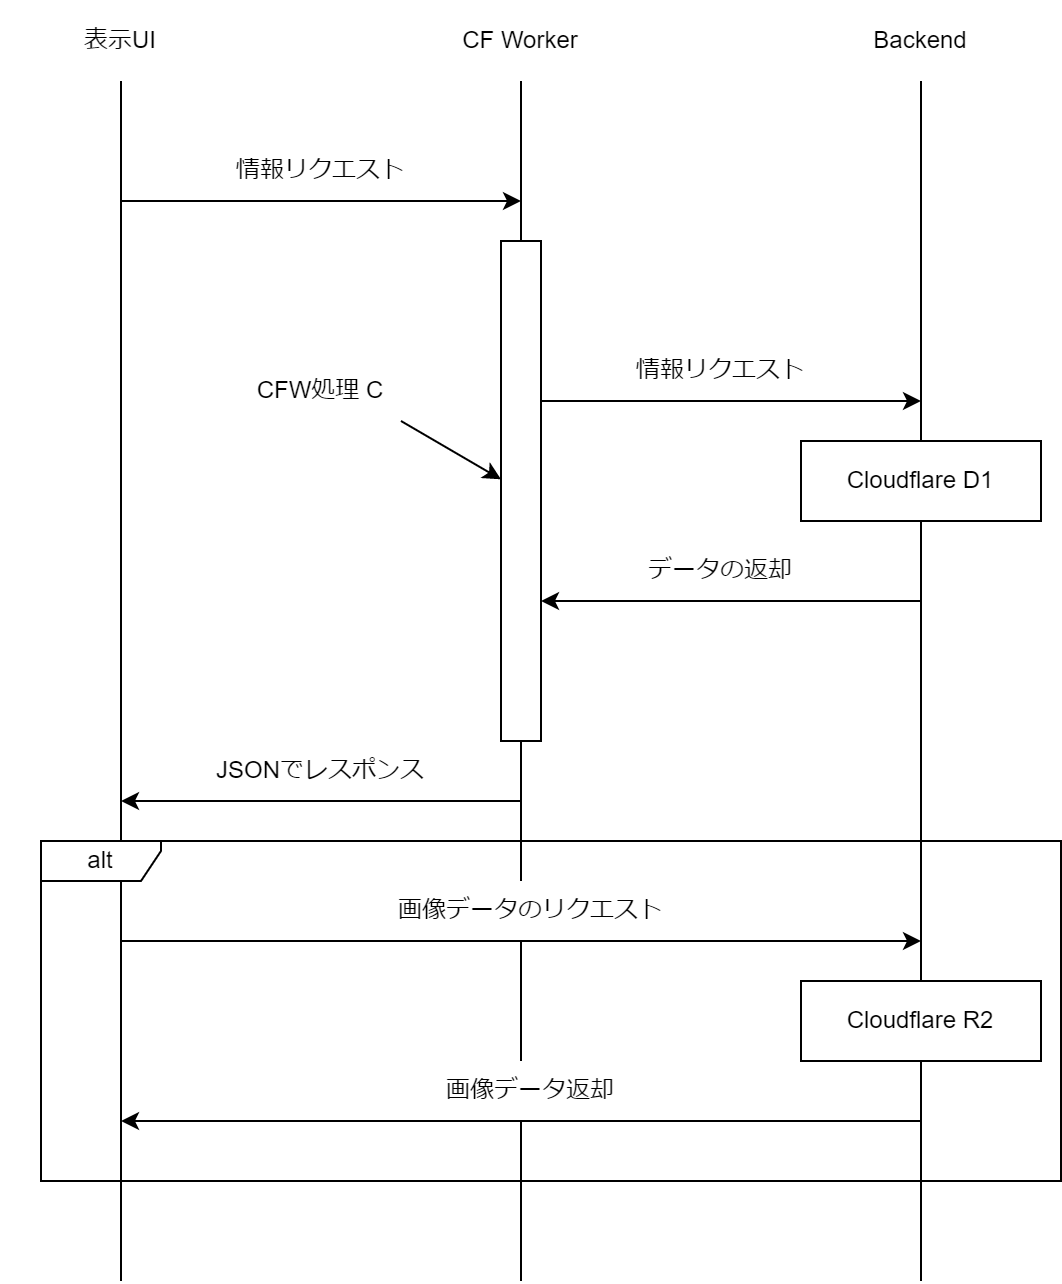

The diagram above was exported from draw.io. Its source (the exported page's mxGraphModel, read from the mxfile embedded in the PNG):
<mxGraphModel dx="1038" dy="596" grid="1" gridSize="10" guides="1" tooltips="1" connect="1" arrows="1" fold="1" page="0" pageScale="1" pageWidth="827" pageHeight="1169" background="#ffffff" math="0" shadow="0">
  <root>
    <mxCell id="0" />
    <mxCell id="1" parent="0" />
    <mxCell id="FC4lQ211wIcnbs1Ypv5u-4" value="" style="endArrow=none;html=1;rounded=0;entryX=0.5;entryY=1;entryDx=0;entryDy=0;" parent="1" target="FC4lQ211wIcnbs1Ypv5u-1" edge="1">
      <mxGeometry width="50" height="50" relative="1" as="geometry">
        <mxPoint x="140" y="680" as="sourcePoint" />
        <mxPoint x="139.5" y="120" as="targetPoint" />
      </mxGeometry>
    </mxCell>
    <mxCell id="m6k3LBdpLRruWIAWIJ44-1" value="alt" style="shape=umlFrame;whiteSpace=wrap;html=1;width=60;height=20;" parent="1" vertex="1">
      <mxGeometry x="100" y="460" width="510" height="170" as="geometry" />
    </mxCell>
    <mxCell id="FC4lQ211wIcnbs1Ypv5u-1" value="表示UI" style="rounded=0;whiteSpace=wrap;html=1;strokeColor=none;" parent="1" vertex="1">
      <mxGeometry x="80" y="40" width="120" height="40" as="geometry" />
    </mxCell>
    <mxCell id="FC4lQ211wIcnbs1Ypv5u-2" value="CF Worker" style="rounded=0;whiteSpace=wrap;html=1;strokeColor=none;" parent="1" vertex="1">
      <mxGeometry x="280" y="40" width="120" height="40" as="geometry" />
    </mxCell>
    <mxCell id="FC4lQ211wIcnbs1Ypv5u-3" value="Backend" style="rounded=0;whiteSpace=wrap;html=1;strokeColor=none;" parent="1" vertex="1">
      <mxGeometry x="480" y="40" width="120" height="40" as="geometry" />
    </mxCell>
    <mxCell id="FC4lQ211wIcnbs1Ypv5u-5" value="" style="endArrow=none;html=1;rounded=0;" parent="1" edge="1">
      <mxGeometry width="50" height="50" relative="1" as="geometry">
        <mxPoint x="340" y="680" as="sourcePoint" />
        <mxPoint x="340" y="80" as="targetPoint" />
      </mxGeometry>
    </mxCell>
    <mxCell id="FC4lQ211wIcnbs1Ypv5u-6" value="" style="endArrow=none;html=1;rounded=0;entryX=0.5;entryY=1;entryDx=0;entryDy=0;" parent="1" target="FC4lQ211wIcnbs1Ypv5u-3" edge="1">
      <mxGeometry width="50" height="50" relative="1" as="geometry">
        <mxPoint x="540" y="680" as="sourcePoint" />
        <mxPoint x="540" y="80" as="targetPoint" />
      </mxGeometry>
    </mxCell>
    <mxCell id="FC4lQ211wIcnbs1Ypv5u-11" value="情報リクエスト" style="text;html=1;strokeColor=none;fillColor=default;align=center;verticalAlign=middle;whiteSpace=wrap;rounded=0;" parent="1" vertex="1">
      <mxGeometry x="190" y="110" width="100" height="30" as="geometry" />
    </mxCell>
    <mxCell id="FC4lQ211wIcnbs1Ypv5u-8" value="" style="endArrow=classic;html=1;rounded=0;" parent="1" edge="1">
      <mxGeometry width="50" height="50" relative="1" as="geometry">
        <mxPoint x="140" y="140" as="sourcePoint" />
        <mxPoint x="340" y="140" as="targetPoint" />
      </mxGeometry>
    </mxCell>
    <mxCell id="FC4lQ211wIcnbs1Ypv5u-13" value="Cloudflare D1" style="rounded=0;whiteSpace=wrap;html=1;" parent="1" vertex="1">
      <mxGeometry x="480" y="260" width="120" height="40" as="geometry" />
    </mxCell>
    <mxCell id="FC4lQ211wIcnbs1Ypv5u-14" value="情報リクエスト" style="text;html=1;strokeColor=none;fillColor=default;align=center;verticalAlign=middle;whiteSpace=wrap;rounded=0;" parent="1" vertex="1">
      <mxGeometry x="390" y="210" width="100" height="30" as="geometry" />
    </mxCell>
    <mxCell id="FC4lQ211wIcnbs1Ypv5u-12" value="" style="endArrow=classic;html=1;rounded=0;" parent="1" edge="1">
      <mxGeometry width="50" height="50" relative="1" as="geometry">
        <mxPoint x="340" y="240" as="sourcePoint" />
        <mxPoint x="540" y="240" as="targetPoint" />
      </mxGeometry>
    </mxCell>
    <mxCell id="FC4lQ211wIcnbs1Ypv5u-16" value="データの返却" style="text;html=1;strokeColor=none;fillColor=default;align=center;verticalAlign=middle;whiteSpace=wrap;rounded=0;" parent="1" vertex="1">
      <mxGeometry x="390" y="310" width="100" height="30" as="geometry" />
    </mxCell>
    <mxCell id="FC4lQ211wIcnbs1Ypv5u-15" value="" style="endArrow=classic;html=1;rounded=0;" parent="1" edge="1">
      <mxGeometry width="50" height="50" relative="1" as="geometry">
        <mxPoint x="540" y="340" as="sourcePoint" />
        <mxPoint x="350" y="340" as="targetPoint" />
      </mxGeometry>
    </mxCell>
    <mxCell id="FC4lQ211wIcnbs1Ypv5u-18" value="JSONでレスポンス" style="text;html=1;strokeColor=none;fillColor=default;align=center;verticalAlign=middle;whiteSpace=wrap;rounded=0;" parent="1" vertex="1">
      <mxGeometry x="180" y="410" width="120" height="30" as="geometry" />
    </mxCell>
    <mxCell id="FC4lQ211wIcnbs1Ypv5u-19" value="" style="endArrow=classic;html=1;rounded=0;" parent="1" edge="1">
      <mxGeometry width="50" height="50" relative="1" as="geometry">
        <mxPoint x="340" y="440" as="sourcePoint" />
        <mxPoint x="140" y="440" as="targetPoint" />
      </mxGeometry>
    </mxCell>
    <mxCell id="Ka3afQmpAIXm9XD8WLHK-2" value="画像データのリクエスト" style="text;html=1;strokeColor=none;fillColor=default;align=center;verticalAlign=middle;whiteSpace=wrap;rounded=0;" parent="1" vertex="1">
      <mxGeometry x="260" y="480" width="170" height="30" as="geometry" />
    </mxCell>
    <mxCell id="Ka3afQmpAIXm9XD8WLHK-1" value="" style="endArrow=classic;html=1;rounded=0;" parent="1" edge="1">
      <mxGeometry width="50" height="50" relative="1" as="geometry">
        <mxPoint x="140" y="510" as="sourcePoint" />
        <mxPoint x="540" y="510" as="targetPoint" />
      </mxGeometry>
    </mxCell>
    <mxCell id="Ka3afQmpAIXm9XD8WLHK-3" value="Cloudflare R2" style="rounded=0;whiteSpace=wrap;html=1;" parent="1" vertex="1">
      <mxGeometry x="480" y="530" width="120" height="40" as="geometry" />
    </mxCell>
    <mxCell id="Ka3afQmpAIXm9XD8WLHK-4" value="画像データ返却" style="text;html=1;strokeColor=none;fillColor=default;align=center;verticalAlign=middle;whiteSpace=wrap;rounded=0;" parent="1" vertex="1">
      <mxGeometry x="260" y="570" width="170" height="30" as="geometry" />
    </mxCell>
    <mxCell id="Ka3afQmpAIXm9XD8WLHK-5" value="" style="endArrow=classic;html=1;rounded=0;" parent="1" edge="1">
      <mxGeometry width="50" height="50" relative="1" as="geometry">
        <mxPoint x="540" y="600" as="sourcePoint" />
        <mxPoint x="140" y="600" as="targetPoint" />
      </mxGeometry>
    </mxCell>
    <mxCell id="FC4lQ211wIcnbs1Ypv5u-7" value="" style="rounded=0;whiteSpace=wrap;html=1;" parent="1" vertex="1">
      <mxGeometry x="330" y="160" width="20" height="250" as="geometry" />
    </mxCell>
    <mxCell id="m6k3LBdpLRruWIAWIJ44-11" style="rounded=0;orthogonalLoop=1;jettySize=auto;html=1;exitX=1;exitY=1;exitDx=0;exitDy=0;" parent="1" source="m6k3LBdpLRruWIAWIJ44-10" target="FC4lQ211wIcnbs1Ypv5u-7" edge="1">
      <mxGeometry relative="1" as="geometry" />
    </mxCell>
    <mxCell id="m6k3LBdpLRruWIAWIJ44-10" value="CFW処理 C" style="text;html=1;strokeColor=none;fillColor=none;align=center;verticalAlign=middle;whiteSpace=wrap;rounded=0;" parent="1" vertex="1">
      <mxGeometry x="200" y="220" width="80" height="30" as="geometry" />
    </mxCell>
  </root>
</mxGraphModel>